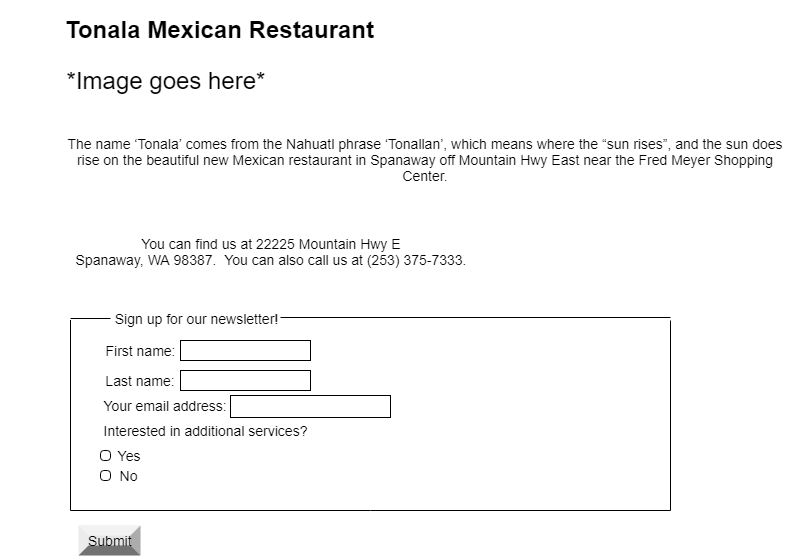

The diagram above was exported from draw.io. Its source (the exported page's mxGraphModel, read from the mxfile embedded in the PNG):
<mxGraphModel dx="1010" dy="582" grid="1" gridSize="10" guides="1" tooltips="1" connect="1" arrows="1" fold="1" page="1" pageScale="1" pageWidth="850" pageHeight="1100" math="0" shadow="0">
  <root>
    <mxCell id="0" />
    <mxCell id="1" parent="0" />
    <mxCell id="h-pRpgCUiyqGI29K8dG6-1" value="&lt;h1&gt;Tonala Mexican Restaurant&lt;/h1&gt;" style="text;html=1;strokeColor=none;fillColor=none;spacing=5;spacingTop=-20;whiteSpace=wrap;overflow=hidden;rounded=0;" parent="1" vertex="1">
      <mxGeometry x="60" y="20" width="420" height="40" as="geometry" />
    </mxCell>
    <mxCell id="h-pRpgCUiyqGI29K8dG6-2" value="&lt;font style=&quot;font-size: 24px&quot;&gt;*Image goes here*&lt;/font&gt;" style="text;html=1;strokeColor=none;fillColor=none;align=center;verticalAlign=middle;whiteSpace=wrap;rounded=0;" parent="1" vertex="1">
      <mxGeometry y="80" width="330" height="20" as="geometry" />
    </mxCell>
    <mxCell id="h-pRpgCUiyqGI29K8dG6-3" value="&lt;span style=&quot;font-size: 14px;&quot;&gt;The name ‘Tonala’ comes from the Nahuatl phrase ‘Tonallan’, which means where the “sun rises”, and the sun does rise on the beautiful new Mexican restaurant in Spanaway off Mountain Hwy East near the Fred Meyer Shopping Center.&lt;/span&gt;" style="text;html=1;strokeColor=none;fillColor=none;align=center;verticalAlign=middle;whiteSpace=wrap;rounded=0;fontSize=14;" parent="1" vertex="1">
      <mxGeometry x="60" y="90" width="730" height="160" as="geometry" />
    </mxCell>
    <mxCell id="h-pRpgCUiyqGI29K8dG6-6" value="You can find us at&amp;nbsp;&lt;span&gt;22225 Mountain Hwy E&lt;/span&gt;&lt;div&gt;Spanaway, WA 98387.&amp;nbsp; You can also call us at&amp;nbsp;&lt;span&gt;(253) 375-7333.&lt;/span&gt;&lt;/div&gt;&lt;div&gt;&lt;br&gt;&lt;/div&gt;" style="text;html=1;strokeColor=none;fillColor=none;align=center;verticalAlign=middle;whiteSpace=wrap;rounded=0;fontSize=14;" parent="1" vertex="1">
      <mxGeometry x="60" y="220" width="420" height="100" as="geometry" />
    </mxCell>
    <mxCell id="h-pRpgCUiyqGI29K8dG6-7" value="" style="shape=partialRectangle;whiteSpace=wrap;html=1;top=0;bottom=0;fillColor=none;fontSize=14;" parent="1" vertex="1">
      <mxGeometry x="70" y="330" width="600" height="190" as="geometry" />
    </mxCell>
    <mxCell id="h-pRpgCUiyqGI29K8dG6-9" value="" style="line;strokeWidth=1;fillColor=none;align=left;verticalAlign=middle;spacingTop=-1;spacingLeft=3;spacingRight=3;rotatable=0;labelPosition=right;points=[];portConstraint=eastwest;fontSize=12;" parent="1" vertex="1">
      <mxGeometry x="70" y="511" width="600" height="18" as="geometry" />
    </mxCell>
    <mxCell id="h-pRpgCUiyqGI29K8dG6-10" value="" style="line;strokeWidth=1;fillColor=none;align=left;verticalAlign=middle;spacingTop=-1;spacingLeft=3;spacingRight=3;rotatable=0;labelPosition=right;points=[];portConstraint=eastwest;fontSize=12;" parent="1" vertex="1">
      <mxGeometry x="70" y="324" width="40" height="8" as="geometry" />
    </mxCell>
    <mxCell id="h-pRpgCUiyqGI29K8dG6-11" value="Sign up for our newsletter!" style="text;html=1;strokeColor=none;fillColor=none;align=center;verticalAlign=middle;whiteSpace=wrap;rounded=0;fontSize=14;" parent="1" vertex="1">
      <mxGeometry x="110" y="318" width="170" height="20" as="geometry" />
    </mxCell>
    <mxCell id="h-pRpgCUiyqGI29K8dG6-13" value="" style="line;strokeWidth=1;fillColor=none;align=left;verticalAlign=middle;spacingTop=-1;spacingLeft=3;spacingRight=3;rotatable=0;labelPosition=right;points=[];portConstraint=eastwest;fontSize=12;" parent="1" vertex="1">
      <mxGeometry x="280" y="320" width="390" height="14" as="geometry" />
    </mxCell>
    <mxCell id="h-pRpgCUiyqGI29K8dG6-14" value="First name:" style="text;html=1;strokeColor=none;fillColor=none;align=center;verticalAlign=middle;whiteSpace=wrap;rounded=0;fontSize=14;" parent="1" vertex="1">
      <mxGeometry x="100" y="350" width="80" height="20" as="geometry" />
    </mxCell>
    <mxCell id="h-pRpgCUiyqGI29K8dG6-15" value="" style="rounded=0;whiteSpace=wrap;html=1;fontSize=14;" parent="1" vertex="1">
      <mxGeometry x="180" y="350" width="130" height="20" as="geometry" />
    </mxCell>
    <mxCell id="h-pRpgCUiyqGI29K8dG6-16" value="Last name:" style="text;html=1;strokeColor=none;fillColor=none;align=center;verticalAlign=middle;whiteSpace=wrap;rounded=0;fontSize=14;" parent="1" vertex="1">
      <mxGeometry x="100" y="380" width="80" height="20" as="geometry" />
    </mxCell>
    <mxCell id="h-pRpgCUiyqGI29K8dG6-17" value="" style="rounded=0;whiteSpace=wrap;html=1;fontSize=14;" parent="1" vertex="1">
      <mxGeometry x="180" y="380" width="130" height="20" as="geometry" />
    </mxCell>
    <mxCell id="h-pRpgCUiyqGI29K8dG6-18" value="" style="rounded=0;whiteSpace=wrap;html=1;fontSize=14;" parent="1" vertex="1">
      <mxGeometry x="230" y="405" width="160" height="22" as="geometry" />
    </mxCell>
    <mxCell id="h-pRpgCUiyqGI29K8dG6-19" value="Your email address:" style="text;html=1;strokeColor=none;fillColor=none;align=center;verticalAlign=middle;whiteSpace=wrap;rounded=0;fontSize=14;" parent="1" vertex="1">
      <mxGeometry x="100" y="405" width="130" height="20" as="geometry" />
    </mxCell>
    <mxCell id="h-pRpgCUiyqGI29K8dG6-20" value="Interested in additional services?" style="text;html=1;strokeColor=none;fillColor=none;align=center;verticalAlign=middle;whiteSpace=wrap;rounded=0;fontSize=14;" parent="1" vertex="1">
      <mxGeometry x="100" y="430" width="210" height="20" as="geometry" />
    </mxCell>
    <mxCell id="h-pRpgCUiyqGI29K8dG6-21" value="" style="rounded=1;whiteSpace=wrap;html=1;fontSize=14;arcSize=33;" parent="1" vertex="1">
      <mxGeometry x="100" y="460" width="10" height="10" as="geometry" />
    </mxCell>
    <mxCell id="h-pRpgCUiyqGI29K8dG6-22" value="" style="rounded=1;whiteSpace=wrap;html=1;fontSize=14;arcSize=33;" parent="1" vertex="1">
      <mxGeometry x="100" y="480" width="10" height="10" as="geometry" />
    </mxCell>
    <mxCell id="h-pRpgCUiyqGI29K8dG6-23" value="Yes" style="text;html=1;strokeColor=none;fillColor=none;align=center;verticalAlign=middle;whiteSpace=wrap;rounded=0;fontSize=14;" parent="1" vertex="1">
      <mxGeometry x="115" y="458" width="25" height="15" as="geometry" />
    </mxCell>
    <mxCell id="h-pRpgCUiyqGI29K8dG6-24" value="No" style="text;html=1;strokeColor=none;fillColor=none;align=center;verticalAlign=middle;whiteSpace=wrap;rounded=0;fontSize=14;" parent="1" vertex="1">
      <mxGeometry x="120" y="475" width="15" height="20" as="geometry" />
    </mxCell>
    <mxCell id="h-pRpgCUiyqGI29K8dG6-25" value="Submit" style="labelPosition=center;verticalLabelPosition=middle;align=center;html=1;shape=mxgraph.basic.shaded_button;dx=10;fillColor=#E6E6E6;strokeColor=none;fontSize=14;shadow=0;" parent="1" vertex="1">
      <mxGeometry x="78" y="535" width="62" height="30" as="geometry" />
    </mxCell>
  </root>
</mxGraphModel>